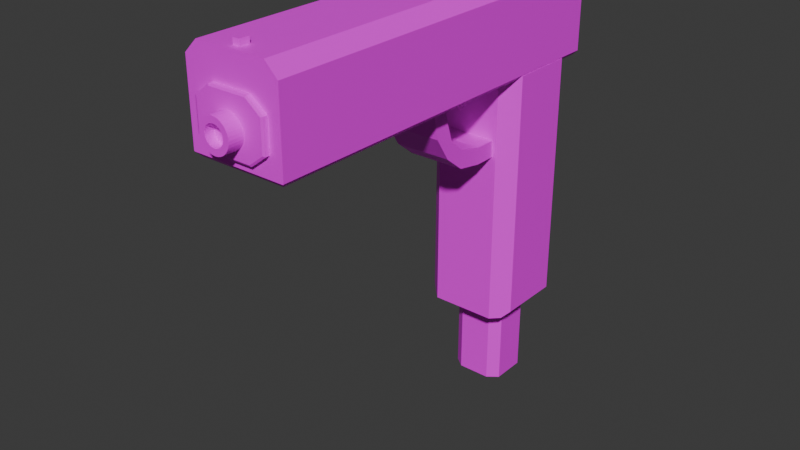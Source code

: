 # Source: Gun.blend  (saved by Blender 4.3.34; exported with 4.5.12 LTS)
import bpy
from mathutils import Matrix  # noqa: F401  (used for matrix-valued properties, if any)

bpy.ops.wm.read_factory_settings(use_empty=True)
scene = bpy.context.scene
scene.name = 'Scene'

# ---- collections
col_collection = bpy.data.collections.new('Collection'); scene.collection.children.link(col_collection)

# ---- images (referenced by path relative to the original .blend; pixels are not part of the script)
import os
ASSET_DIR = os.environ.get("B2B_ASSET_DIR", "")  # directory of the original .blend (textures are referenced by path, not embedded)
HERE = os.path.dirname(os.path.abspath(__file__))  # packed textures are extracted next to this script under _unpacked/

def load_image(name, relpath, width, height, colorspace="sRGB"):
    """Load a texture the original file referenced (path relative to the .blend, or extracted next to this script)."""
    p = next((c for c in (os.path.join(HERE, relpath), os.path.join(ASSET_DIR, relpath)) if relpath and os.path.exists(c)), "")
    if p:
        img = bpy.data.images.load(p, check_existing=True)
        img.name = name
    else:  # same state as the original file: an image datablock whose file is absent (Cycles renders it pink)
        img = bpy.data.images.new(name, width, height)
        img.source = "FILE"
        img.filepath = "//" + (relpath or name)
    img.colorspace_settings.name = colorspace
    return img
img_pixil_frame_0__4__png = load_image('pixil-frame-0 (4).png', 'pixil-frame-0 (4).png', 1024, 1024, 'sRGB')

# ---- materials (node trees are filled in below, after node groups)
mat_material = bpy.data.materials.new('Material')

# ---- material node trees
mat_material.use_nodes = True; mat_material.node_tree.nodes.clear()
_N = mat_material.node_tree.nodes; _L = mat_material.node_tree.links
n0 = _N.new('ShaderNodeBsdfPrincipled'); n0.name = 'Principled BSDF'; n0.location = (10, 300)
n1 = _N.new('ShaderNodeOutputMaterial'); n1.name = 'Material Output'; n1.location = (300, 300)
n2 = _N.new('ShaderNodeTexImage'); n2.name = 'Image Texture'; n2.location = (-304, 226)
n2.image = img_pixil_frame_0__4__png
_L.new(n0.outputs[0], n1.inputs[0])
_L.new(n2.outputs[0], n0.inputs[0])
n1.is_active_output = True

# ---- world
world_world = bpy.data.worlds.new('World'); scene.world = world_world
world_world.use_nodes = True; world_world.node_tree.nodes.clear()
_N = world_world.node_tree.nodes; _L = world_world.node_tree.links
n0 = _N.new('ShaderNodeOutputWorld'); n0.name = 'World Output'; n0.location = (300, 300)
n1 = _N.new('ShaderNodeBackground'); n1.name = 'Background'; n1.location = (10, 300)
n1.inputs[0].default_value = (0.05088, 0.05088, 0.05088, 1.0)
_L.new(n1.outputs[0], n0.inputs[0])
n0.is_active_output = True
world_world.color = (0.05088, 0.05088, 0.05088)
world_world.sun_shadow_jitter_overblur = 0.0

# ---- meshes
me_cube_007 = bpy.data.meshes.new('Cube.007')
me_cube_007.from_pydata([(-1.0, 0.4624, -4.302), (-1.0, 0.4624, 1.0), (1.0, 0.4624, -4.302), (1.0, 0.4624, 1.0), (-1.0, 0.4624, 3.917), (1.0, 0.4624, 3.917), (-1.0, 0.7322, -4.302), (-0.7322, 1.0, -4.302), (-1.0, 0.7322, 1.0), (-0.7322, 1.0, 1.0), (0.7322, 1.0, -4.302), (1.0, 0.7322, -4.302), (0.7322, 1.0, 1.0), (1.0, 0.7322, 1.0), (-0.7322, 1.0, 3.917), (-1.0, 0.7322, 3.917), (1.0, 0.7322, 3.917), (0.7322, 1.0, 3.917), (-0.8953, -1.0, -4.302), (-1.0, -0.8953, -4.302), (-0.8953, -1.0, 1.0), (-1.0, -0.8953, 1.0), (1.0, -0.8953, -4.302), (0.8953, -1.0, -4.302), (1.0, -0.8953, 1.0), (0.8953, -1.0, 1.0), (-1.0, -0.8953, 3.917), (1.0, -0.8953, 3.917), (-0.8953, -1.0, 3.823), (-0.9895, -0.9058, 3.917), (0.9895, -0.9058, 3.917), (0.8953, -1.0, 3.823), (-0.6782, -6.216, -2.054), (-1.0, -0.9137, -2.376), (-0.6782, -0.9137, -2.054), (-0.6782, -6.216, -4.054), (-0.6782, -0.9137, -4.054), (-1.0, -0.9137, -3.732), (0.6782, -6.216, -2.054), (0.6782, -0.9137, -2.054), (1.0, -0.9137, -2.376), (0.6782, -6.216, -4.054), (1.0, -0.9137, -3.732), (0.6782, -0.9137, -4.054), (-1.0, -6.077, -2.376), (-0.8609, -6.216, -2.237), (-0.8609, -6.216, -3.871), (-1.0, -6.077, -3.732), (0.8609, -6.216, -2.237), (1.0, -6.077, -2.376), (1.0, -6.077, -3.732), (0.8609, -6.216, -3.871), (-1.081e-08, -0.4515, 4.336), (5.707e-08, -0.5752, 3.683), (0.03954, -0.4476, 4.336), (0.06367, -0.569, 3.683), (0.07756, -0.4361, 4.336), (0.1249, -0.5504, 3.683), (0.1126, -0.4174, 4.336), (0.1813, -0.5202, 3.683), (0.1433, -0.3922, 4.336), (0.2308, -0.4796, 3.683), (0.1685, -0.3615, 4.336), (0.2714, -0.4302, 3.683), (0.1872, -0.3264, 4.336), (0.3015, -0.3738, 3.683), (0.1988, -0.2884, 4.336), (0.3201, -0.3125, 3.683), (0.2027, -0.2489, 4.336), (0.3264, -0.2489, 3.683), (0.1988, -0.2093, 4.336), (0.3201, -0.1852, 3.683), (0.1872, -0.1713, 4.336), (0.3015, -0.1239, 3.683), (0.1685, -0.1362, 4.336), (0.2714, -0.06752, 3.683), (0.1433, -0.1055, 4.336), (0.2308, -0.01806, 3.683), (0.1126, -0.08033, 4.336), (0.1813, 0.02253, 3.683), (0.07756, -0.0616, 4.336), (0.1249, 0.05269, 3.683), (0.03954, -0.05007, 4.336), (0.06367, 0.07126, 3.683), (-4.625e-08, -0.04617, 4.336), (-1.776e-15, 0.07753, 3.683), (-0.03954, -0.05007, 4.336), (-0.06367, 0.07126, 3.683), (-0.07756, -0.0616, 4.336), (-0.1249, 0.05269, 3.683), (-0.1126, -0.08033, 4.336), (-0.1813, 0.02253, 3.683), (-0.1433, -0.1055, 4.336), (-0.2308, -0.01806, 3.683), (-0.1685, -0.1362, 4.336), (-0.2714, -0.06752, 3.683), (-0.1872, -0.1713, 4.336), (-0.3015, -0.1239, 3.683), (-0.1988, -0.2093, 4.336), (-0.3201, -0.1852, 3.683), (-0.2027, -0.2489, 4.336), (-0.3264, -0.2489, 3.683), (-0.1988, -0.2884, 4.336), (-0.3201, -0.3125, 3.683), (-0.1872, -0.3264, 4.336), (-0.3015, -0.3738, 3.683), (-0.1685, -0.3615, 4.336), (-0.2714, -0.4302, 3.683), (-0.1433, -0.3922, 4.336), (-0.2308, -0.4796, 3.683), (-0.1126, -0.4174, 4.336), (-0.1813, -0.5202, 3.683), (-0.07756, -0.4361, 4.336), (-0.1249, -0.5504, 3.683), (-0.03954, -0.4476, 4.336), (-0.06367, -0.569, 3.683), (1.776e-15, -0.5752, 4.336), (0.06367, -0.569, 4.336), (0.1249, -0.5504, 4.336), (0.1813, -0.5202, 4.336), (0.2308, -0.4796, 4.336), (0.2714, -0.4302, 4.336), (0.3015, -0.3738, 4.336), (0.3201, -0.3125, 4.336), (0.3264, -0.2489, 4.336), (0.3201, -0.1852, 4.336), (0.3015, -0.1239, 4.336), (0.2714, -0.06752, 4.336), (0.2308, -0.01806, 4.336), (0.1813, 0.02253, 4.336), (0.1249, 0.05269, 4.336), (0.06367, 0.07126, 4.336), (-5.707e-08, 0.07753, 4.336), (-0.06367, 0.07126, 4.336), (-0.1249, 0.05269, 4.336), (-0.1813, 0.02253, 4.336), (-0.2308, -0.01806, 4.336), (-0.2714, -0.06752, 4.336), (-0.3015, -0.1239, 4.336), (-0.3201, -0.1852, 4.336), (-0.3264, -0.2489, 4.336), (-0.3201, -0.3125, 4.336), (-0.3015, -0.3738, 4.336), (-0.2714, -0.4302, 4.336), (-0.2308, -0.4796, 4.336), (-0.1813, -0.5202, 4.336), (-0.1249, -0.5504, 4.336), (-0.06367, -0.569, 4.336), (1.048e-08, -0.4515, 4.146), (0.03954, -0.4476, 4.146), (0.07756, -0.4361, 4.146), (0.1126, -0.4174, 4.146), (0.1433, -0.3922, 4.146), (0.1685, -0.3615, 4.146), (0.1872, -0.3264, 4.146), (0.1988, -0.2884, 4.146), (0.2027, -0.2489, 4.146), (0.1988, -0.2093, 4.146), (0.1872, -0.1713, 4.146), (0.1685, -0.1362, 4.146), (0.1433, -0.1055, 4.146), (0.1126, -0.08033, 4.146), (0.07756, -0.0616, 4.146), (0.03954, -0.05007, 4.146), (-2.496e-08, -0.04617, 4.146), (-0.03954, -0.05007, 4.146), (-0.07756, -0.0616, 4.146), (-0.1126, -0.08033, 4.146), (-0.1433, -0.1055, 4.146), (-0.1685, -0.1362, 4.146), (-0.1872, -0.1713, 4.146), (-0.1988, -0.2093, 4.146), (-0.2027, -0.2489, 4.146), (-0.1988, -0.2884, 4.146), (-0.1872, -0.3264, 4.146), (-0.1685, -0.3615, 4.146), (-0.1433, -0.3922, 4.146), (-0.1126, -0.4174, 4.146), (-0.07756, -0.4361, 4.146), (-0.03954, -0.4476, 4.146), (0.0793, 0.5746, -3.205), (0.0793, 1.228, -3.205), (0.0793, 0.5746, -3.481), (0.0793, 1.228, -3.481), (0.5266, 0.5746, -3.205), (0.5266, 0.5746, -3.481), (0.5266, 1.183, -3.205), (0.4822, 1.228, -3.205), (0.4822, 1.228, -3.481), (0.5266, 1.183, -3.481), (-0.5207, 0.5746, -3.205), (-0.5207, 0.5746, -3.481), (-0.07342, 0.5746, -3.205), (-0.07342, 1.228, -3.205), (-0.07342, 0.5746, -3.481), (-0.07342, 1.228, -3.481), (-0.4763, 1.228, -3.205), (-0.5207, 1.183, -3.205), (-0.5207, 1.183, -3.481), (-0.4763, 1.228, -3.481), (-0.5943, -2.572, -1.6), (-0.5943, -2.223, -1.6), (-0.5943, -2.572, -2.27), (-0.5943, -2.223, -2.27), (0.5943, -2.572, -1.6), (0.5943, -2.223, -1.6), (0.5943, -2.572, -2.27), (0.5943, -2.223, -2.27), (-0.5943, -2.223, -1.6), (0.5943, -2.223, -1.6), (-0.5943, -2.223, -1.6), (0.5943, -2.223, -1.6), (-0.5943, -2.089, -1.054), (0.5943, -2.089, -1.054), (-0.5943, -1.824, -0.7514), (0.5943, -1.824, -0.7514), (-0.5943, -1.4, -0.6122), (0.5943, -1.4, -0.6122), (-0.5943, -0.9006, -0.4504), (0.5943, -0.9006, -0.4504), (-0.5943, -2.477, -1.054), (0.5943, -2.477, -1.054), (-0.5943, -2.15, -0.6408), (0.5943, -2.15, -0.6408), (-0.5943, -1.66, -0.3255), (0.5943, -1.66, -0.3255), (-0.5943, -0.9006, -0.1593), (0.5943, -0.9006, -0.1593), (-0.2119, -1.211, -1.702), (-0.2119, -0.787, -1.702), (-0.2119, -1.211, -1.887), (-0.2119, -0.787, -1.887), (0.2119, -1.211, -1.702), (0.2119, -0.787, -1.702), (0.2119, -1.211, -1.887), (0.2119, -0.787, -1.887), (-0.2119, -1.337, -1.653), (0.2119, -1.337, -1.653), (-0.2119, -1.439, -1.522), (0.2119, -1.439, -1.522), (-0.2119, -1.439, -1.46), (0.2119, -1.439, -1.46), (-0.2119, -1.318, -1.814), (0.2119, -1.318, -1.814), (-0.2119, -1.474, -1.681), (0.2119, -1.474, -1.681), (-0.2119, -1.515, -1.522), (0.2119, -1.515, -1.522), (-0.2119, -1.52, -1.46), (0.2119, -1.52, -1.46), (-0.5663, -8.087, -3.432), (-0.5663, -5.734, -3.432), (0.5663, -8.087, -3.432), (0.5663, -5.734, -3.432), (-0.3468, -8.087, -2.54), (-0.5663, -8.087, -2.713), (-0.5663, -5.734, -2.713), (-0.3468, -5.734, -2.54), (0.5663, -8.087, -2.713), (0.3468, -8.087, -2.54), (0.3468, -5.734, -2.54), (0.5663, -5.734, -2.713), (-0.3824, -7.792, -3.416), (-0.3824, -5.792, -3.416), (0.3824, -7.792, -3.416), (0.3824, -5.792, -3.416), (-0.3824, -7.792, -3.646), (-0.3126, -7.792, -3.669), (-0.3126, -5.792, -3.669), (-0.3824, -5.792, -3.646), (0.3126, -7.792, -3.669), (0.3824, -7.792, -3.646), (0.3824, -5.792, -3.646), (0.3126, -5.792, -3.669), (-0.07369, 0.4839, 3.766), (-0.07369, 1.123, 3.766), (-0.07369, 0.4839, 3.56), (-0.07369, 1.123, 3.56), (0.07369, 0.4839, 3.766), (0.07369, 1.123, 3.766), (0.07369, 0.4839, 3.56), (0.07369, 1.123, 3.56), (-0.4146, -0.7491, 3.263), (-0.7396, -0.4976, 3.263), (-0.7396, 0.1441, 3.263), (-0.4146, 0.3956, 3.263), (0.7396, -0.4976, 3.263), (0.4146, -0.7491, 3.263), (0.4146, 0.3956, 3.263), (0.7396, 0.1441, 3.263), (-0.6991, -0.4846, 4.028), (-0.7396, -0.4976, 4.007), (-0.3978, -0.7177, 4.028), (-0.4146, -0.7491, 4.007), (-0.3978, 0.3642, 4.028), (-0.4146, 0.3956, 4.007), (-0.6991, 0.1311, 4.028), (-0.7396, 0.1441, 4.007), (0.3978, -0.7177, 4.028), (0.4146, -0.7491, 4.007), (0.6991, -0.4846, 4.028), (0.7396, -0.4976, 4.007), (0.6991, 0.1311, 4.028), (0.7396, 0.1441, 4.007), (0.3978, 0.3642, 4.028), (0.4146, 0.3956, 4.007)], [(201, 208), (205, 209), (208, 210), (209, 211)], [(8, 1, 4, 15), (6, 7, 10, 11, 2, 0), (24, 3, 5, 27), (0, 2, 22, 23, 18, 19), (24, 27, 30, 31, 25), (2, 3, 24, 22), (1, 21, 26, 4), (11, 13, 3, 2), (16, 17, 14, 15, 4, 5), (20, 25, 31, 28), (12, 9, 14, 17), (0, 1, 8, 6), (3, 13, 16, 5), (23, 25, 20, 18), (9, 7, 6, 8), (13, 11, 10, 12), (14, 9, 8, 15), (16, 13, 12, 17), (7, 9, 12, 10), (18, 20, 21, 19), (25, 23, 22, 24), (5, 4, 26, 29, 30, 27), (19, 21, 1, 0), (30, 29, 28, 31), (20, 28, 29, 26, 21), (38, 39, 34, 32), (42, 50, 51, 41, 43), (42, 43, 36, 37, 33, 34, 39, 40), (36, 35, 46, 47, 37), (35, 36, 43, 41), (44, 33, 37, 47), (39, 38, 48, 49, 40), (50, 42, 40, 49), (32, 34, 33, 44, 45), (44, 47, 46, 45), (50, 49, 48, 51), (46, 35, 41, 51, 48, 38, 32, 45), (116, 53, 55, 117), (117, 55, 57, 118), (118, 57, 59, 119), (119, 59, 61, 120), (120, 61, 63, 121), (121, 63, 65, 122), (122, 65, 67, 123), (123, 67, 69, 124), (124, 69, 71, 125), (125, 71, 73, 126), (126, 73, 75, 127), (127, 75, 77, 128), (128, 77, 79, 129), (129, 79, 81, 130), (130, 81, 83, 131), (131, 83, 85, 132), (132, 85, 87, 133), (133, 87, 89, 134), (134, 89, 91, 135), (135, 91, 93, 136), (136, 93, 95, 137), (137, 95, 97, 138), (138, 97, 99, 139), (139, 99, 101, 140), (140, 101, 103, 141), (141, 103, 105, 142), (142, 105, 107, 143), (143, 107, 109, 144), (144, 109, 111, 145), (145, 111, 113, 146), (55, 53, 115, 113, 111, 109, 107, 105, 103, 101, 99, 97, 95, 93, 91, 89, 87, 85, 83, 81, 79, 77, 75, 73, 71, 69, 67, 65, 63, 61, 59, 57), (146, 113, 115, 147), (147, 115, 53, 116), (56, 58, 151, 150), (54, 52, 116, 117), (56, 54, 117, 118), (58, 56, 118, 119), (60, 58, 119, 120), (62, 60, 120, 121), (64, 62, 121, 122), (66, 64, 122, 123), (68, 66, 123, 124), (70, 68, 124, 125), (72, 70, 125, 126), (74, 72, 126, 127), (76, 74, 127, 128), (78, 76, 128, 129), (80, 78, 129, 130), (82, 80, 130, 131), (84, 82, 131, 132), (86, 84, 132, 133), (88, 86, 133, 134), (90, 88, 134, 135), (92, 90, 135, 136), (94, 92, 136, 137), (96, 94, 137, 138), (98, 96, 138, 139), (100, 98, 139, 140), (102, 100, 140, 141), (104, 102, 141, 142), (106, 104, 142, 143), (108, 106, 143, 144), (110, 108, 144, 145), (112, 110, 145, 146), (114, 112, 146, 147), (52, 114, 147, 116), (148, 149, 150, 151, 152, 153, 154, 155, 156, 157, 158, 159, 160, 161, 162, 163, 164, 165, 166, 167, 168, 169, 170, 171, 172, 173, 174, 175, 176, 177, 178, 179), (110, 112, 178, 177), (84, 86, 165, 164), (58, 60, 152, 151), (112, 114, 179, 178), (86, 88, 166, 165), (60, 62, 153, 152), (114, 52, 148, 179), (88, 90, 167, 166), (62, 64, 154, 153), (90, 92, 168, 167), (64, 66, 155, 154), (92, 94, 169, 168), (66, 68, 156, 155), (94, 96, 170, 169), (68, 70, 157, 156), (96, 98, 171, 170), (70, 72, 158, 157), (98, 100, 172, 171), (72, 74, 159, 158), (100, 102, 173, 172), (74, 76, 160, 159), (102, 104, 174, 173), (76, 78, 161, 160), (104, 106, 175, 174), (78, 80, 162, 161), (52, 54, 149, 148), (106, 108, 176, 175), (80, 82, 163, 162), (54, 56, 150, 149), (108, 110, 177, 176), (82, 84, 164, 163), (180, 181, 183, 182), (184, 186, 187, 181, 180), (182, 183, 188, 189, 185), (182, 185, 184, 180), (185, 189, 186, 184), (188, 187, 186, 189), (188, 183, 181, 187), (195, 199, 196, 193), (194, 195, 193, 192), (190, 197, 198, 191), (191, 194, 192, 190), (191, 198, 199, 195, 194), (196, 199, 198, 197), (192, 193, 196, 197, 190), (200, 201, 203, 202), (202, 203, 207, 206), (206, 207, 205, 204), (204, 205, 201, 200), (202, 206, 204, 200), (207, 203, 201, 205), (212, 213, 211, 210), (213, 212, 214, 215), (215, 214, 216, 217), (218, 219, 217, 216), (212, 210, 200, 220), (214, 212, 220, 222), (216, 214, 222, 224), (218, 216, 224, 226), (213, 221, 204, 211), (215, 223, 221, 213), (217, 225, 223, 215), (219, 227, 225, 217), (220, 200, 204, 221), (221, 223, 222, 220), (223, 225, 224, 222), (225, 227, 226, 224), (219, 218, 226, 227), (228, 229, 231, 230), (230, 231, 235, 234), (234, 235, 233, 232), (232, 233, 229, 228), (230, 234, 232, 228), (235, 231, 229, 233), (236, 228, 232, 237), (237, 239, 238, 236), (239, 241, 240, 238), (241, 249, 248, 240), (241, 239, 247, 249), (239, 237, 245, 247), (243, 245, 237), (237, 232, 234, 243), (243, 234, 230, 242), (245, 243, 242, 244), (247, 245, 244, 246), (249, 247, 246, 248), (240, 248, 246, 238), (238, 246, 244, 236), (242, 236, 244), (242, 230, 228, 236), (259, 260, 257, 254), (250, 251, 253, 252), (253, 251, 256, 257, 260, 261), (255, 256, 251, 250), (252, 253, 261, 258), (254, 257, 256, 255), (260, 259, 258, 261), (250, 252, 258, 259, 254, 255), (267, 268, 273, 270), (272, 273, 268, 269, 263, 265), (264, 265, 263, 262), (262, 263, 269, 266), (271, 272, 265, 264), (268, 267, 266, 269), (272, 271, 270, 273), (266, 267, 270, 271, 264, 262), (274, 275, 277, 276), (276, 277, 281, 280), (280, 281, 279, 278), (278, 279, 275, 274), (276, 280, 278, 274), (281, 277, 275, 279), (282, 287, 299, 293), (288, 305, 303, 289), (299, 287, 286, 301), (298, 300, 302, 304, 294, 296, 290, 292), (282, 283, 284, 285, 288, 289, 286, 287), (291, 297, 284, 283), (288, 285, 295, 305), (286, 289, 303, 301), (295, 285, 284, 297), (292, 290, 291, 293), (296, 294, 295, 297), (300, 298, 299, 301), (304, 302, 303, 305), (298, 292, 293, 299), (290, 296, 297, 291), (301, 303, 302, 300), (305, 295, 294, 304), (282, 293, 291, 283)])
_uv = me_cube_007.uv_layers.new(name='UVMap')
_uv.uv.foreach_set('vector', [0.4612, 0.2092, 0.4618, 0.2015, 0.3741, 0.1849, 0.3729, 0.1941, 0.5622, 0.2265, 0.5668, 0.2319, 0.5937, 0.2289, 0.5988, 0.2218, 0.5986, 0.2154, 0.5622, 0.2206, 0.5012, 0.151, 0.4994, 0.1924, 0.4083, 0.1713, 0.4137, 0.1211, 0.5622, 0.2206, 0.5986, 0.2154, 0.5978, 0.184, 0.5957, 0.182, 0.5639, 0.1888, 0.5622, 0.1914, 0.5012, 0.151, 0.4137, 0.1211, 0.4135, 0.1209, 0.4155, 0.1197, 0.4992, 0.1487, 0.5986, 0.2154, 0.4994, 0.1924, 0.5012, 0.151, 0.5978, 0.184, 0.4618, 0.2015, 0.4643, 0.164, 0.3799, 0.1403, 0.3741, 0.1849, 0.5988, 0.2218, 0.4991, 0.201, 0.4994, 0.1924, 0.5986, 0.2154, 0.4072, 0.1818, 0.4009, 0.1939, 0.3758, 0.2021, 0.3729, 0.1941, 0.3741, 0.1849, 0.4083, 0.1713, 0.4663, 0.1605, 0.4992, 0.1487, 0.4155, 0.1197, 0.3851, 0.137, 0.4931, 0.2106, 0.4653, 0.2161, 0.3758, 0.2021, 0.4009, 0.1939, 0.5622, 0.2206, 0.4618, 0.2015, 0.4612, 0.2092, 0.5622, 0.2265, 0.4994, 0.1924, 0.4991, 0.201, 0.4072, 0.1818, 0.4083, 0.1713, 0.5957, 0.182, 0.4992, 0.1487, 0.4663, 0.1605, 0.5639, 0.1888, 0.4653, 0.2161, 0.5668, 0.2319, 0.5622, 0.2265, 0.4612, 0.2092, 0.4991, 0.201, 0.5988, 0.2218, 0.5937, 0.2289, 0.4931, 0.2106, 0.3758, 0.2021, 0.4653, 0.2161, 0.4612, 0.2092, 0.3729, 0.1941, 0.4072, 0.1818, 0.4991, 0.201, 0.4931, 0.2106, 0.4009, 0.1939, 0.5668, 0.2319, 0.4653, 0.2161, 0.4931, 0.2106, 0.5937, 0.2289, 0.5639, 0.1888, 0.4663, 0.1605, 0.4643, 0.164, 0.5622, 0.1914, 0.4992, 0.1487, 0.5957, 0.182, 0.5978, 0.184, 0.5012, 0.151, 0.4083, 0.1713, 0.3741, 0.1849, 0.3799, 0.1403, 0.3801, 0.1399, 0.4135, 0.1209, 0.4137, 0.1211, 0.5622, 0.1914, 0.4643, 0.164, 0.4618, 0.2015, 0.5622, 0.2206, 0.4135, 0.1209, 0.3801, 0.1399, 0.3851, 0.137, 0.4155, 0.1197, 0.4663, 0.1605, 0.3851, 0.137, 0.3801, 0.1399, 0.3799, 0.1403, 0.4643, 0.164, 0.1706, 0.02748, 0.1706, 0.2841, 0.1162, 0.2883, 0.1177, 0.04411, 0.225, 0.2909, 0.2235, 0.06049, 0.221, 0.05829, 0.2178, 0.06317, 0.2191, 0.2931, 0.225, 0.2909, 0.2191, 0.2931, 0.1681, 0.2964, 0.149, 0.296, 0.1133, 0.2906, 0.1162, 0.2883, 0.1706, 0.2841, 0.1928, 0.2847, 0.1681, 0.2964, 0.1682, 0.07656, 0.1576, 0.07562, 0.1495, 0.08054, 0.149, 0.296, 0.1682, 0.07656, 0.1681, 0.2964, 0.2191, 0.2931, 0.2178, 0.06317, 0.1149, 0.05944, 0.1133, 0.2906, 0.149, 0.296, 0.1495, 0.08054, 0.1706, 0.2841, 0.1706, 0.02748, 0.1828, 0.02876, 0.1921, 0.03622, 0.1928, 0.2847, 0.2235, 0.06049, 0.225, 0.2909, 0.1928, 0.2847, 0.1921, 0.03622, 0.1177, 0.04411, 0.1162, 0.2883, 0.1133, 0.2906, 0.1149, 0.05944, 0.1161, 0.04945, 0.1149, 0.05944, 0.1495, 0.08054, 0.1576, 0.07562, 0.1161, 0.04945, 0.2235, 0.06049, 0.1921, 0.03622, 0.1828, 0.02876, 0.221, 0.05829, 0.1576, 0.07562, 0.1682, 0.07656, 0.2178, 0.06317, 0.221, 0.05829, 0.1828, 0.02876, 0.1706, 0.02748, 0.1177, 0.04411, 0.1161, 0.04945, 0.7965, 0.1296, 0.8319, 0.1402, 0.836, 0.1403, 0.8008, 0.1297, 0.8008, 0.1297, 0.836, 0.1403, 0.8399, 0.1413, 0.805, 0.1308, 0.805, 0.1308, 0.8399, 0.1413, 0.8436, 0.1434, 0.8087, 0.1329, 0.8087, 0.1329, 0.8436, 0.1434, 0.8467, 0.1462, 0.812, 0.136, 0.812, 0.136, 0.8467, 0.1462, 0.8493, 0.1499, 0.8147, 0.1399, 0.8147, 0.1399, 0.8493, 0.1499, 0.8512, 0.1542, 0.8167, 0.1445, 0.8167, 0.1445, 0.8512, 0.1542, 0.8523, 0.1589, 0.8178, 0.1496, 0.8178, 0.1496, 0.8523, 0.1589, 0.8525, 0.1639, 0.818, 0.155, 0.818, 0.155, 0.8525, 0.1639, 0.852, 0.169, 0.8174, 0.1604, 0.8174, 0.1604, 0.852, 0.169, 0.8506, 0.174, 0.8159, 0.1658, 0.8159, 0.1658, 0.8506, 0.174, 0.8484, 0.1786, 0.8136, 0.1707, 0.8136, 0.1707, 0.8484, 0.1786, 0.8456, 0.1827, 0.8106, 0.1752, 0.8106, 0.1752, 0.8456, 0.1827, 0.8422, 0.1862, 0.807, 0.1789, 0.807, 0.1789, 0.8422, 0.1862, 0.8384, 0.1888, 0.803, 0.1817, 0.803, 0.1817, 0.8384, 0.1888, 0.8343, 0.1905, 0.7987, 0.1836, 0.7987, 0.1836, 0.8343, 0.1905, 0.8301, 0.1913, 0.7943, 0.1844, 0.7943, 0.1844, 0.8301, 0.1913, 0.826, 0.191, 0.79, 0.1842, 0.79, 0.1842, 0.826, 0.191, 0.8221, 0.1898, 0.7859, 0.1829, 0.7859, 0.1829, 0.8221, 0.1898, 0.8186, 0.1877, 0.7822, 0.1806, 0.7822, 0.1806, 0.8186, 0.1877, 0.8155, 0.1847, 0.779, 0.1774, 0.779, 0.1774, 0.8155, 0.1847, 0.8131, 0.181, 0.7765, 0.1735, 0.7765, 0.1735, 0.8131, 0.181, 0.8113, 0.1768, 0.7747, 0.169, 0.7747, 0.169, 0.8113, 0.1768, 0.8103, 0.1721, 0.7737, 0.164, 0.7737, 0.164, 0.8103, 0.1721, 0.8101, 0.1672, 0.7735, 0.1587, 0.7735, 0.1587, 0.8101, 0.1672, 0.8107, 0.1623, 0.7741, 0.1534, 0.7741, 0.1534, 0.8107, 0.1623, 0.812, 0.1575, 0.7756, 0.1483, 0.7756, 0.1483, 0.812, 0.1575, 0.8141, 0.1529, 0.7778, 0.1434, 0.7778, 0.1434, 0.8141, 0.1529, 0.8168, 0.1489, 0.7807, 0.1391, 0.7807, 0.1391, 0.8168, 0.1489, 0.8201, 0.1455, 0.7841, 0.1354, 0.7841, 0.1354, 0.8201, 0.1455, 0.8238, 0.1428, 0.788, 0.1325, 0.836, 0.1403, 0.8319, 0.1402, 0.8277, 0.141, 0.8238, 0.1428, 0.8201, 0.1455, 0.8168, 0.1489, 0.8141, 0.1529, 0.812, 0.1575, 0.8107, 0.1623, 0.8101, 0.1672, 0.8103, 0.1721, 0.8113, 0.1768, 0.8131, 0.181, 0.8155, 0.1847, 0.8186, 0.1877, 0.8221, 0.1898, 0.826, 0.191, 0.8301, 0.1913, 0.8343, 0.1905, 0.8384, 0.1888, 0.8422, 0.1862, 0.8456, 0.1827, 0.8484, 0.1786, 0.8506, 0.174, 0.852, 0.169, 0.8525, 0.1639, 0.8523, 0.1589, 0.8512, 0.1542, 0.8493, 0.1499, 0.8467, 0.1462, 0.8436, 0.1434, 0.8399, 0.1413, 0.788, 0.1325, 0.8238, 0.1428, 0.8277, 0.141, 0.7922, 0.1306, 0.7922, 0.1306, 0.8277, 0.141, 0.8319, 0.1402, 0.7965, 0.1296, 0.8013, 0.1407, 0.8037, 0.142, 0.8144, 0.145, 0.8121, 0.1437, 0.7988, 0.14, 0.7961, 0.1399, 0.7965, 0.1296, 0.8008, 0.1297, 0.8013, 0.1407, 0.7988, 0.14, 0.8008, 0.1297, 0.805, 0.1308, 0.8037, 0.142, 0.8013, 0.1407, 0.805, 0.1308, 0.8087, 0.1329, 0.8057, 0.144, 0.8037, 0.142, 0.8087, 0.1329, 0.812, 0.136, 0.8074, 0.1464, 0.8057, 0.144, 0.812, 0.136, 0.8147, 0.1399, 0.8085, 0.1492, 0.8074, 0.1464, 0.8147, 0.1399, 0.8167, 0.1445, 0.8092, 0.1524, 0.8085, 0.1492, 0.8167, 0.1445, 0.8178, 0.1496, 0.8094, 0.1557, 0.8092, 0.1524, 0.8178, 0.1496, 0.818, 0.155, 0.809, 0.1591, 0.8094, 0.1557, 0.818, 0.155, 0.8174, 0.1604, 0.808, 0.1624, 0.809, 0.1591, 0.8174, 0.1604, 0.8159, 0.1658, 0.8066, 0.1654, 0.808, 0.1624, 0.8159, 0.1658, 0.8136, 0.1707, 0.8048, 0.1682, 0.8066, 0.1654, 0.8136, 0.1707, 0.8106, 0.1752, 0.8026, 0.1705, 0.8048, 0.1682, 0.8106, 0.1752, 0.807, 0.1789, 0.8001, 0.1722, 0.8026, 0.1705, 0.807, 0.1789, 0.803, 0.1817, 0.7975, 0.1734, 0.8001, 0.1722, 0.803, 0.1817, 0.7987, 0.1836, 0.7947, 0.1739, 0.7975, 0.1734, 0.7987, 0.1836, 0.7943, 0.1844, 0.7921, 0.1738, 0.7947, 0.1739, 0.7943, 0.1844, 0.79, 0.1842, 0.7895, 0.173, 0.7921, 0.1738, 0.79, 0.1842, 0.7859, 0.1829, 0.7872, 0.1716, 0.7895, 0.173, 0.7859, 0.1829, 0.7822, 0.1806, 0.7852, 0.1697, 0.7872, 0.1716, 0.7822, 0.1806, 0.779, 0.1774, 0.7836, 0.1672, 0.7852, 0.1697, 0.779, 0.1774, 0.7765, 0.1735, 0.7825, 0.1644, 0.7836, 0.1672, 0.7765, 0.1735, 0.7747, 0.169, 0.7818, 0.1613, 0.7825, 0.1644, 0.7747, 0.169, 0.7737, 0.164, 0.7817, 0.158, 0.7818, 0.1613, 0.7737, 0.164, 0.7735, 0.1587, 0.7821, 0.1547, 0.7817, 0.158, 0.7735, 0.1587, 0.7741, 0.1534, 0.783, 0.1515, 0.7821, 0.1547, 0.7741, 0.1534, 0.7756, 0.1483, 0.7844, 0.1485, 0.783, 0.1515, 0.7756, 0.1483, 0.7778, 0.1434, 0.7862, 0.1458, 0.7844, 0.1485, 0.7778, 0.1434, 0.7807, 0.1391, 0.7884, 0.1435, 0.7862, 0.1458, 0.7807, 0.1391, 0.7841, 0.1354, 0.7908, 0.1417, 0.7884, 0.1435, 0.7841, 0.1354, 0.788, 0.1325, 0.7934, 0.1405, 0.7908, 0.1417, 0.788, 0.1325, 0.7922, 0.1306, 0.7961, 0.1399, 0.7934, 0.1405, 0.7922, 0.1306, 0.7965, 0.1296, 0.8069, 0.1429, 0.8096, 0.143, 0.8121, 0.1437, 0.8144, 0.145, 0.8164, 0.1469, 0.818, 0.1493, 0.8192, 0.1521, 0.8199, 0.1552, 0.82, 0.1584, 0.8197, 0.1617, 0.8188, 0.1649, 0.8174, 0.1679, 0.8156, 0.1706, 0.8134, 0.1729, 0.811, 0.1746, 0.8083, 0.1757, 0.8057, 0.1763, 0.803, 0.1761, 0.8005, 0.1754, 0.7982, 0.174, 0.7963, 0.1721, 0.7947, 0.1697, 0.7936, 0.1669, 0.7929, 0.1639, 0.7928, 0.1607, 0.7932, 0.1574, 0.7941, 0.1543, 0.7954, 0.1513, 0.7972, 0.1487, 0.7993, 0.1464, 0.8017, 0.1447, 0.8043, 0.1435, 0.7884, 0.1435, 0.7908, 0.1417, 0.8017, 0.1447, 0.7993, 0.1464, 0.7947, 0.1739, 0.7921, 0.1738, 0.803, 0.1761, 0.8057, 0.1763, 0.8037, 0.142, 0.8057, 0.144, 0.8164, 0.1469, 0.8144, 0.145, 0.7908, 0.1417, 0.7934, 0.1405, 0.8043, 0.1435, 0.8017, 0.1447, 0.7921, 0.1738, 0.7895, 0.173, 0.8005, 0.1754, 0.803, 0.1761, 0.8057, 0.144, 0.8074, 0.1464, 0.818, 0.1493, 0.8164, 0.1469, 0.7934, 0.1405, 0.7961, 0.1399, 0.8069, 0.1429, 0.8043, 0.1435, 0.7895, 0.173, 0.7872, 0.1716, 0.7982, 0.174, 0.8005, 0.1754, 0.8074, 0.1464, 0.8085, 0.1492, 0.8192, 0.1521, 0.818, 0.1493, 0.7872, 0.1716, 0.7852, 0.1697, 0.7963, 0.1721, 0.7982, 0.174, 0.8085, 0.1492, 0.8092, 0.1524, 0.8199, 0.1552, 0.8192, 0.1521, 0.7852, 0.1697, 0.7836, 0.1672, 0.7947, 0.1697, 0.7963, 0.1721, 0.8092, 0.1524, 0.8094, 0.1557, 0.82, 0.1584, 0.8199, 0.1552, 0.7836, 0.1672, 0.7825, 0.1644, 0.7936, 0.1669, 0.7947, 0.1697, 0.8094, 0.1557, 0.809, 0.1591, 0.8197, 0.1617, 0.82, 0.1584, 0.7825, 0.1644, 0.7818, 0.1613, 0.7929, 0.1639, 0.7936, 0.1669, 0.809, 0.1591, 0.808, 0.1624, 0.8188, 0.1649, 0.8197, 0.1617, 0.7818, 0.1613, 0.7817, 0.158, 0.7928, 0.1607, 0.7929, 0.1639, 0.808, 0.1624, 0.8066, 0.1654, 0.8174, 0.1679, 0.8188, 0.1649, 0.7817, 0.158, 0.7821, 0.1547, 0.7932, 0.1574, 0.7928, 0.1607, 0.8066, 0.1654, 0.8048, 0.1682, 0.8156, 0.1706, 0.8174, 0.1679, 0.7821, 0.1547, 0.783, 0.1515, 0.7941, 0.1543, 0.7932, 0.1574, 0.8048, 0.1682, 0.8026, 0.1705, 0.8134, 0.1729, 0.8156, 0.1706, 0.783, 0.1515, 0.7844, 0.1485, 0.7954, 0.1513, 0.7941, 0.1543, 0.8026, 0.1705, 0.8001, 0.1722, 0.811, 0.1746, 0.8134, 0.1729, 0.7961, 0.1399, 0.7988, 0.14, 0.8096, 0.143, 0.8069, 0.1429, 0.7844, 0.1485, 0.7862, 0.1458, 0.7972, 0.1487, 0.7954, 0.1513, 0.8001, 0.1722, 0.7975, 0.1734, 0.8083, 0.1757, 0.811, 0.1746, 0.7988, 0.14, 0.8013, 0.1407, 0.8121, 0.1437, 0.8096, 0.143, 0.7862, 0.1458, 0.7884, 0.1435, 0.7993, 0.1464, 0.7972, 0.1487, 0.7975, 0.1734, 0.7947, 0.1739, 0.8057, 0.1763, 0.8083, 0.1757, 0.4971, 0.8361, 0.4971, 0.8667, 0.5055, 0.868, 0.5053, 0.8377, 0.5134, 0.8337, 0.5136, 0.8627, 0.512, 0.865, 0.4971, 0.8667, 0.4971, 0.8361, 0.5053, 0.8377, 0.5055, 0.868, 0.5202, 0.8663, 0.5219, 0.864, 0.5216, 0.8354, 0.5053, 0.8377, 0.5216, 0.8354, 0.5134, 0.8337, 0.4971, 0.8361, 0.5216, 0.8354, 0.5219, 0.864, 0.5136, 0.8627, 0.5134, 0.8337, 0.5202, 0.8663, 0.512, 0.865, 0.5136, 0.8627, 0.5219, 0.864, 0.5202, 0.8663, 0.5055, 0.868, 0.4971, 0.8667, 0.512, 0.865, 0.5182, 0.8581, 0.5041, 0.8597, 0.4957, 0.8585, 0.5099, 0.8569, 0.5181, 0.8281, 0.5182, 0.8581, 0.5099, 0.8569, 0.5098, 0.8265, 0.4943, 0.8288, 0.4942, 0.8566, 0.5026, 0.8578, 0.5026, 0.8303, 0.5026, 0.8303, 0.5181, 0.8281, 0.5098, 0.8265, 0.4943, 0.8288, 0.5026, 0.8303, 0.5026, 0.8578, 0.5041, 0.8597, 0.5182, 0.8581, 0.5181, 0.8281, 0.4957, 0.8585, 0.5041, 0.8597, 0.5026, 0.8578, 0.4942, 0.8566, 0.5098, 0.8265, 0.5099, 0.8569, 0.4957, 0.8585, 0.4942, 0.8566, 0.4943, 0.8288, 0.4843, 0.1434, 0.4841, 0.1564, 0.5043, 0.1614, 0.5045, 0.1487, 0.5045, 0.1487, 0.5043, 0.1614, 0.5345, 0.1515, 0.5346, 0.1381, 0.5346, 0.1381, 0.5345, 0.1515, 0.514, 0.1459, 0.5141, 0.1322, 0.5141, 0.1322, 0.514, 0.1459, 0.4841, 0.1564, 0.4843, 0.1434, 0.5045, 0.1487, 0.5346, 0.1381, 0.5141, 0.1322, 0.4843, 0.1434, 0.5345, 0.1515, 0.5043, 0.1614, 0.4841, 0.1564, 0.514, 0.1459, 0.4667, 0.1573, 0.4965, 0.1466, 0.514, 0.1459, 0.4841, 0.1564, 0.4965, 0.1466, 0.4667, 0.1573, 0.4566, 0.1652, 0.4862, 0.1548, 0.4862, 0.1548, 0.4566, 0.1652, 0.4515, 0.1808, 0.4812, 0.1711, 0.4455, 0.1997, 0.4752, 0.1909, 0.4812, 0.1711, 0.4515, 0.1808, 0.4667, 0.1573, 0.4841, 0.1564, 0.4843, 0.1434, 0.467, 0.1425, 0.4566, 0.1652, 0.4667, 0.1573, 0.467, 0.1425, 0.4532, 0.1516, 0.4515, 0.1808, 0.4566, 0.1652, 0.4532, 0.1516, 0.442, 0.1684, 0.4455, 0.1997, 0.4515, 0.1808, 0.442, 0.1684, 0.4353, 0.1978, 0.4965, 0.1466, 0.4967, 0.131, 0.5141, 0.1322, 0.514, 0.1459, 0.4862, 0.1548, 0.4827, 0.1404, 0.4967, 0.131, 0.4965, 0.1466, 0.4812, 0.1711, 0.4715, 0.1579, 0.4827, 0.1404, 0.4862, 0.1548, 0.4752, 0.1909, 0.4649, 0.1888, 0.4715, 0.1579, 0.4812, 0.1711, 0.467, 0.1425, 0.4843, 0.1434, 0.5141, 0.1322, 0.4967, 0.131, 0.4967, 0.131, 0.4827, 0.1404, 0.4532, 0.1516, 0.467, 0.1425, 0.4827, 0.1404, 0.4715, 0.1579, 0.442, 0.1684, 0.4532, 0.1516, 0.4715, 0.1579, 0.4649, 0.1888, 0.4353, 0.1978, 0.442, 0.1684, 0.4752, 0.1909, 0.4455, 0.1997, 0.4353, 0.1978, 0.4649, 0.1888, 0.4835, 0.1641, 0.4838, 0.1807, 0.4907, 0.1803, 0.4906, 0.1638, 0.4906, 0.1638, 0.4907, 0.1803, 0.4956, 0.1827, 0.4954, 0.1658, 0.4954, 0.1658, 0.4956, 0.1827, 0.4885, 0.183, 0.4883, 0.1662, 0.4883, 0.1662, 0.4885, 0.183, 0.4838, 0.1807, 0.4835, 0.1641, 0.4906, 0.1638, 0.4954, 0.1658, 0.4883, 0.1662, 0.4835, 0.1641, 0.4956, 0.1827, 0.4907, 0.1803, 0.4838, 0.1807, 0.4885, 0.183, 0.4816, 0.1593, 0.4835, 0.1641, 0.4883, 0.1662, 0.4863, 0.1612, 0.4863, 0.1612, 0.4811, 0.1573, 0.4765, 0.1554, 0.4816, 0.1593, 0.4811, 0.1573, 0.4787, 0.1574, 0.4741, 0.1555, 0.4765, 0.1554, 0.4787, 0.1574, 0.4786, 0.1541, 0.4741, 0.1524, 0.4741, 0.1555, 0.4787, 0.1574, 0.4811, 0.1573, 0.4811, 0.1542, 0.4786, 0.1541, 0.4811, 0.1573, 0.4863, 0.1612, 0.4873, 0.1556, 0.4811, 0.1542, 0.4926, 0.1617, 0.4873, 0.1556, 0.4863, 0.1612, 0.4863, 0.1612, 0.4883, 0.1662, 0.4954, 0.1658, 0.4926, 0.1617, 0.4926, 0.1617, 0.4954, 0.1658, 0.4906, 0.1638, 0.4877, 0.1598, 0.4873, 0.1556, 0.4926, 0.1617, 0.4877, 0.1598, 0.4826, 0.1538, 0.4811, 0.1542, 0.4873, 0.1556, 0.4826, 0.1538, 0.4765, 0.1524, 0.4786, 0.1541, 0.4811, 0.1542, 0.4765, 0.1524, 0.4741, 0.1524, 0.4741, 0.1555, 0.4741, 0.1524, 0.4765, 0.1524, 0.4765, 0.1554, 0.4765, 0.1554, 0.4765, 0.1524, 0.4826, 0.1538, 0.4816, 0.1593, 0.4877, 0.1598, 0.4816, 0.1593, 0.4826, 0.1538, 0.4877, 0.1598, 0.4906, 0.1638, 0.4835, 0.1641, 0.4816, 0.1593, 0.4999, 0.1245, 0.5012, 0.2382, 0.5015, 0.2362, 0.5003, 0.1271, 0.5395, 0.128, 0.5387, 0.2355, 0.5407, 0.2388, 0.5417, 0.1237, 0.5407, 0.2388, 0.5387, 0.2355, 0.5088, 0.2355, 0.5015, 0.2362, 0.5012, 0.2382, 0.5088, 0.2388, 0.508, 0.1279, 0.5088, 0.2355, 0.5387, 0.2355, 0.5395, 0.128, 0.5417, 0.1237, 0.5407, 0.2388, 0.5088, 0.2388, 0.5079, 0.1236, 0.5003, 0.1271, 0.5015, 0.2362, 0.5088, 0.2355, 0.508, 0.1279, 0.5012, 0.2382, 0.4999, 0.1245, 0.5079, 0.1236, 0.5088, 0.2388, 0.5395, 0.128, 0.5417, 0.1237, 0.5079, 0.1236, 0.4999, 0.1245, 0.5003, 0.1271, 0.508, 0.1279, 0.4962, 0.1383, 0.4949, 0.2315, 0.489, 0.2332, 0.4901, 0.1365, 0.4873, 0.2334, 0.489, 0.2332, 0.4949, 0.2315, 0.4946, 0.2313, 0.4851, 0.2311, 0.4774, 0.2332, 0.4779, 0.1365, 0.4774, 0.2332, 0.4851, 0.2311, 0.4859, 0.1386, 0.4859, 0.1386, 0.4851, 0.2311, 0.4946, 0.2313, 0.4959, 0.1385, 0.4883, 0.1363, 0.4873, 0.2334, 0.4774, 0.2332, 0.4779, 0.1365, 0.4949, 0.2315, 0.4962, 0.1383, 0.4959, 0.1385, 0.4946, 0.2313, 0.4873, 0.2334, 0.4883, 0.1363, 0.4901, 0.1365, 0.489, 0.2332, 0.4959, 0.1385, 0.4962, 0.1383, 0.4901, 0.1365, 0.4883, 0.1363, 0.4779, 0.1365, 0.4859, 0.1386, 0.4895, 0.811, 0.4871, 0.861, 0.4996, 0.8616, 0.5018, 0.8126, 0.5018, 0.8126, 0.4996, 0.8616, 0.5079, 0.8613, 0.5101, 0.812, 0.5101, 0.812, 0.5079, 0.8613, 0.4954, 0.8608, 0.4978, 0.8104, 0.4978, 0.8104, 0.4954, 0.8608, 0.4871, 0.861, 0.4895, 0.811, 0.5018, 0.8126, 0.5101, 0.812, 0.4978, 0.8104, 0.4895, 0.811, 0.5079, 0.8613, 0.4996, 0.8616, 0.4871, 0.861, 0.4954, 0.8608, 0.1706, 0.09355, 0.2207, 0.09132, 0.1821, 0.08626, 0.1296, 0.08886, 0.2199, 0.1792, 0.181, 0.1813, 0.203, 0.1605, 0.2407, 0.1599, 0.1821, 0.08626, 0.2207, 0.09132, 0.2411, 0.1099, 0.2036, 0.1063, 0.1798, 0.08876, 0.1997, 0.1074, 0.1991, 0.1594, 0.1787, 0.1787, 0.1281, 0.1778, 0.1102, 0.159, 0.111, 0.1104, 0.1294, 0.09117, 0.1706, 0.09355, 0.1517, 0.1127, 0.1511, 0.1596, 0.1696, 0.1783, 0.2199, 0.1792, 0.2407, 0.1599, 0.2411, 0.1099, 0.2207, 0.09132, 0.1099, 0.1095, 0.1091, 0.16, 0.1511, 0.1596, 0.1517, 0.1127, 0.2199, 0.1792, 0.1696, 0.1783, 0.1283, 0.1803, 0.181, 0.1813, 0.2411, 0.1099, 0.2407, 0.1599, 0.203, 0.1605, 0.2036, 0.1063, 0.1283, 0.1803, 0.1696, 0.1783, 0.1511, 0.1596, 0.1091, 0.16, 0.1294, 0.09117, 0.111, 0.1104, 0.1099, 0.1095, 0.1296, 0.08886, 0.1102, 0.159, 0.1281, 0.1778, 0.1283, 0.1803, 0.1091, 0.16, 0.1997, 0.1074, 0.1798, 0.08876, 0.1821, 0.08626, 0.2036, 0.1063, 0.1787, 0.1787, 0.1991, 0.1594, 0.203, 0.1605, 0.181, 0.1813, 0.1798, 0.08876, 0.1294, 0.09117, 0.1296, 0.08886, 0.1821, 0.08626, 0.111, 0.1104, 0.1102, 0.159, 0.1091, 0.16, 0.1099, 0.1095, 0.2036, 0.1063, 0.203, 0.1605, 0.1991, 0.1594, 0.1997, 0.1074, 0.181, 0.1813, 0.1283, 0.1803, 0.1281, 0.1778, 0.1787, 0.1787, 0.1706, 0.09355, 0.1296, 0.08886, 0.1099, 0.1095, 0.1517, 0.1127])
me_cube_007.materials.append(mat_material)
me_cube_007.update()

# ---- objects
ob_cube_006 = bpy.data.objects.new('Cube.006', me_cube_007)

# ---- transforms, parenting, visibility, modifiers, constraints
ob_cube_006.location = (0.0, -3.054, 0.4989)
ob_cube_006.rotation_euler = (1.571, -0.0, 0.0)

# ---- collection membership
col_collection.objects.link(ob_cube_006)

# ---- scene / render settings (as saved in the file)
scene.frame_start = 1; scene.frame_end = 250; scene.frame_set(1)
scene.render.engine = 'BLENDER_EEVEE_NEXT'
bpy.context.view_layer.update()

# ---- added for rendering (the .blend has no active camera and no usable light): camera, sun
cam_auto = bpy.data.cameras.new('AutoCamera')
cam_auto.lens = 50.0
cam_auto.sensor_width = 36.0
cam_auto.clip_end = 1000.0
ob_auto_camera = bpy.data.objects.new('AutoCamera', cam_auto)
scene.collection.objects.link(ob_auto_camera)
ob_auto_camera.location = (11.8986, -17.349, 6.58788)
ob_auto_camera.rotation_euler = (1.09748, -7.21219e-08, 0.694738)
scene.camera = ob_auto_camera
light_auto_sun = bpy.data.lights.new('AutoSun', 'SUN')
light_auto_sun.energy = 3.0
light_auto_sun.angle = 0.0523599
ob_auto_sun = bpy.data.objects.new('AutoSun', light_auto_sun)
scene.collection.objects.link(ob_auto_sun)
ob_auto_sun.rotation_euler = (0.872665, 0.174533, 0.523599)
bpy.context.view_layer.update()
